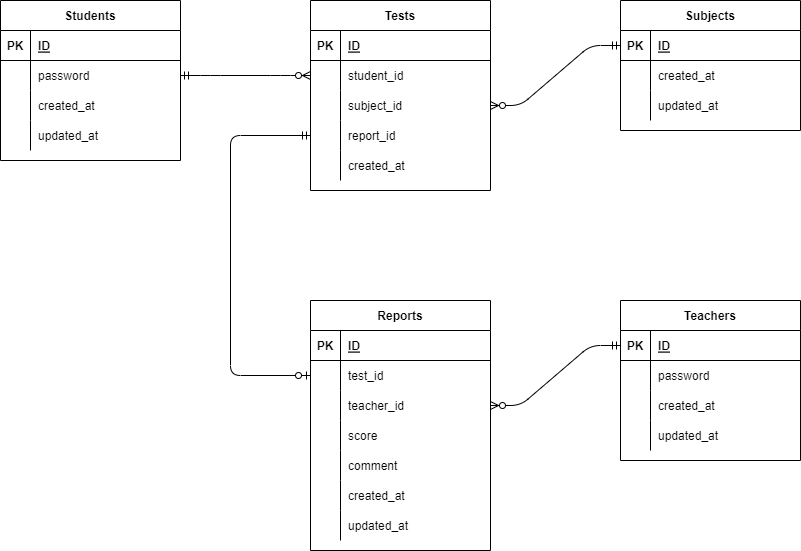

The diagram above was exported from draw.io. Its source (the exported page's mxGraphModel, read from the mxfile embedded in the PNG):
<mxGraphModel dx="336" dy="506" grid="1" gridSize="10" guides="1" tooltips="1" connect="1" arrows="1" fold="1" page="1" pageScale="1" pageWidth="827" pageHeight="1169" background="#ffffff" math="0" shadow="0">
  <root>
    <mxCell id="0" />
    <mxCell id="1" parent="0" />
    <mxCell id="2" value="Students" style="shape=table;startSize=30;container=1;collapsible=1;childLayout=tableLayout;fixedRows=1;rowLines=0;fontStyle=1;align=center;resizeLast=1;" parent="1" vertex="1">
      <mxGeometry x="20" y="80" width="180" height="160" as="geometry" />
    </mxCell>
    <mxCell id="3" value="" style="shape=partialRectangle;collapsible=0;dropTarget=0;pointerEvents=0;fillColor=none;top=0;left=0;bottom=1;right=0;points=[[0,0.5],[1,0.5]];portConstraint=eastwest;" parent="2" vertex="1">
      <mxGeometry y="30" width="180" height="30" as="geometry" />
    </mxCell>
    <mxCell id="4" value="PK" style="shape=partialRectangle;connectable=0;fillColor=none;top=0;left=0;bottom=0;right=0;fontStyle=1;overflow=hidden;" parent="3" vertex="1">
      <mxGeometry width="30" height="30" as="geometry">
        <mxRectangle width="30" height="30" as="alternateBounds" />
      </mxGeometry>
    </mxCell>
    <mxCell id="5" value="ID" style="shape=partialRectangle;connectable=0;fillColor=none;top=0;left=0;bottom=0;right=0;align=left;spacingLeft=6;fontStyle=5;overflow=hidden;" parent="3" vertex="1">
      <mxGeometry x="30" width="150" height="30" as="geometry">
        <mxRectangle width="150" height="30" as="alternateBounds" />
      </mxGeometry>
    </mxCell>
    <mxCell id="6" value="" style="shape=partialRectangle;collapsible=0;dropTarget=0;pointerEvents=0;fillColor=none;top=0;left=0;bottom=0;right=0;points=[[0,0.5],[1,0.5]];portConstraint=eastwest;" parent="2" vertex="1">
      <mxGeometry y="60" width="180" height="30" as="geometry" />
    </mxCell>
    <mxCell id="7" value="" style="shape=partialRectangle;connectable=0;fillColor=none;top=0;left=0;bottom=0;right=0;editable=1;overflow=hidden;" parent="6" vertex="1">
      <mxGeometry width="30" height="30" as="geometry">
        <mxRectangle width="30" height="30" as="alternateBounds" />
      </mxGeometry>
    </mxCell>
    <mxCell id="8" value="password " style="shape=partialRectangle;connectable=0;fillColor=none;top=0;left=0;bottom=0;right=0;align=left;spacingLeft=6;overflow=hidden;" parent="6" vertex="1">
      <mxGeometry x="30" width="150" height="30" as="geometry">
        <mxRectangle width="150" height="30" as="alternateBounds" />
      </mxGeometry>
    </mxCell>
    <mxCell id="9" value="" style="shape=partialRectangle;collapsible=0;dropTarget=0;pointerEvents=0;fillColor=none;top=0;left=0;bottom=0;right=0;points=[[0,0.5],[1,0.5]];portConstraint=eastwest;" parent="2" vertex="1">
      <mxGeometry y="90" width="180" height="30" as="geometry" />
    </mxCell>
    <mxCell id="10" value="" style="shape=partialRectangle;connectable=0;fillColor=none;top=0;left=0;bottom=0;right=0;editable=1;overflow=hidden;" parent="9" vertex="1">
      <mxGeometry width="30" height="30" as="geometry">
        <mxRectangle width="30" height="30" as="alternateBounds" />
      </mxGeometry>
    </mxCell>
    <mxCell id="11" value="created_at" style="shape=partialRectangle;connectable=0;fillColor=none;top=0;left=0;bottom=0;right=0;align=left;spacingLeft=6;overflow=hidden;" parent="9" vertex="1">
      <mxGeometry x="30" width="150" height="30" as="geometry">
        <mxRectangle width="150" height="30" as="alternateBounds" />
      </mxGeometry>
    </mxCell>
    <mxCell id="12" value="" style="shape=partialRectangle;collapsible=0;dropTarget=0;pointerEvents=0;fillColor=none;top=0;left=0;bottom=0;right=0;points=[[0,0.5],[1,0.5]];portConstraint=eastwest;" parent="2" vertex="1">
      <mxGeometry y="120" width="180" height="30" as="geometry" />
    </mxCell>
    <mxCell id="13" value="" style="shape=partialRectangle;connectable=0;fillColor=none;top=0;left=0;bottom=0;right=0;editable=1;overflow=hidden;" parent="12" vertex="1">
      <mxGeometry width="30" height="30" as="geometry">
        <mxRectangle width="30" height="30" as="alternateBounds" />
      </mxGeometry>
    </mxCell>
    <mxCell id="14" value="updated_at" style="shape=partialRectangle;connectable=0;fillColor=none;top=0;left=0;bottom=0;right=0;align=left;spacingLeft=6;overflow=hidden;" parent="12" vertex="1">
      <mxGeometry x="30" width="150" height="30" as="geometry">
        <mxRectangle width="150" height="30" as="alternateBounds" />
      </mxGeometry>
    </mxCell>
    <mxCell id="15" value="Subjects" style="shape=table;startSize=30;container=1;collapsible=1;childLayout=tableLayout;fixedRows=1;rowLines=0;fontStyle=1;align=center;resizeLast=1;" parent="1" vertex="1">
      <mxGeometry x="640" y="80" width="180" height="130" as="geometry" />
    </mxCell>
    <mxCell id="16" value="" style="shape=partialRectangle;collapsible=0;dropTarget=0;pointerEvents=0;fillColor=none;top=0;left=0;bottom=1;right=0;points=[[0,0.5],[1,0.5]];portConstraint=eastwest;" parent="15" vertex="1">
      <mxGeometry y="30" width="180" height="30" as="geometry" />
    </mxCell>
    <mxCell id="17" value="PK" style="shape=partialRectangle;connectable=0;fillColor=none;top=0;left=0;bottom=0;right=0;fontStyle=1;overflow=hidden;" parent="16" vertex="1">
      <mxGeometry width="30" height="30" as="geometry">
        <mxRectangle width="30" height="30" as="alternateBounds" />
      </mxGeometry>
    </mxCell>
    <mxCell id="18" value="ID" style="shape=partialRectangle;connectable=0;fillColor=none;top=0;left=0;bottom=0;right=0;align=left;spacingLeft=6;fontStyle=5;overflow=hidden;" parent="16" vertex="1">
      <mxGeometry x="30" width="150" height="30" as="geometry">
        <mxRectangle width="150" height="30" as="alternateBounds" />
      </mxGeometry>
    </mxCell>
    <mxCell id="19" value="" style="shape=partialRectangle;collapsible=0;dropTarget=0;pointerEvents=0;fillColor=none;top=0;left=0;bottom=0;right=0;points=[[0,0.5],[1,0.5]];portConstraint=eastwest;" parent="15" vertex="1">
      <mxGeometry y="60" width="180" height="30" as="geometry" />
    </mxCell>
    <mxCell id="20" value="" style="shape=partialRectangle;connectable=0;fillColor=none;top=0;left=0;bottom=0;right=0;editable=1;overflow=hidden;" parent="19" vertex="1">
      <mxGeometry width="30" height="30" as="geometry">
        <mxRectangle width="30" height="30" as="alternateBounds" />
      </mxGeometry>
    </mxCell>
    <mxCell id="21" value="created_at" style="shape=partialRectangle;connectable=0;fillColor=none;top=0;left=0;bottom=0;right=0;align=left;spacingLeft=6;overflow=hidden;" parent="19" vertex="1">
      <mxGeometry x="30" width="150" height="30" as="geometry">
        <mxRectangle width="150" height="30" as="alternateBounds" />
      </mxGeometry>
    </mxCell>
    <mxCell id="22" value="" style="shape=partialRectangle;collapsible=0;dropTarget=0;pointerEvents=0;fillColor=none;top=0;left=0;bottom=0;right=0;points=[[0,0.5],[1,0.5]];portConstraint=eastwest;" parent="15" vertex="1">
      <mxGeometry y="90" width="180" height="30" as="geometry" />
    </mxCell>
    <mxCell id="23" value="" style="shape=partialRectangle;connectable=0;fillColor=none;top=0;left=0;bottom=0;right=0;editable=1;overflow=hidden;" parent="22" vertex="1">
      <mxGeometry width="30" height="30" as="geometry">
        <mxRectangle width="30" height="30" as="alternateBounds" />
      </mxGeometry>
    </mxCell>
    <mxCell id="24" value="updated_at" style="shape=partialRectangle;connectable=0;fillColor=none;top=0;left=0;bottom=0;right=0;align=left;spacingLeft=6;overflow=hidden;" parent="22" vertex="1">
      <mxGeometry x="30" width="150" height="30" as="geometry">
        <mxRectangle width="150" height="30" as="alternateBounds" />
      </mxGeometry>
    </mxCell>
    <mxCell id="28" value="Tests" style="shape=table;startSize=30;container=1;collapsible=1;childLayout=tableLayout;fixedRows=1;rowLines=0;fontStyle=1;align=center;resizeLast=1;" parent="1" vertex="1">
      <mxGeometry x="330" y="80" width="180" height="190" as="geometry" />
    </mxCell>
    <mxCell id="29" value="" style="shape=partialRectangle;collapsible=0;dropTarget=0;pointerEvents=0;fillColor=none;top=0;left=0;bottom=1;right=0;points=[[0,0.5],[1,0.5]];portConstraint=eastwest;" parent="28" vertex="1">
      <mxGeometry y="30" width="180" height="30" as="geometry" />
    </mxCell>
    <mxCell id="30" value="PK" style="shape=partialRectangle;connectable=0;fillColor=none;top=0;left=0;bottom=0;right=0;fontStyle=1;overflow=hidden;" parent="29" vertex="1">
      <mxGeometry width="30" height="30" as="geometry">
        <mxRectangle width="30" height="30" as="alternateBounds" />
      </mxGeometry>
    </mxCell>
    <mxCell id="31" value="ID" style="shape=partialRectangle;connectable=0;fillColor=none;top=0;left=0;bottom=0;right=0;align=left;spacingLeft=6;fontStyle=5;overflow=hidden;" parent="29" vertex="1">
      <mxGeometry x="30" width="150" height="30" as="geometry">
        <mxRectangle width="150" height="30" as="alternateBounds" />
      </mxGeometry>
    </mxCell>
    <mxCell id="32" value="" style="shape=partialRectangle;collapsible=0;dropTarget=0;pointerEvents=0;fillColor=none;top=0;left=0;bottom=0;right=0;points=[[0,0.5],[1,0.5]];portConstraint=eastwest;" parent="28" vertex="1">
      <mxGeometry y="60" width="180" height="30" as="geometry" />
    </mxCell>
    <mxCell id="33" value="" style="shape=partialRectangle;connectable=0;fillColor=none;top=0;left=0;bottom=0;right=0;editable=1;overflow=hidden;" parent="32" vertex="1">
      <mxGeometry width="30" height="30" as="geometry">
        <mxRectangle width="30" height="30" as="alternateBounds" />
      </mxGeometry>
    </mxCell>
    <mxCell id="34" value="student_id" style="shape=partialRectangle;connectable=0;fillColor=none;top=0;left=0;bottom=0;right=0;align=left;spacingLeft=6;overflow=hidden;" parent="32" vertex="1">
      <mxGeometry x="30" width="150" height="30" as="geometry">
        <mxRectangle width="150" height="30" as="alternateBounds" />
      </mxGeometry>
    </mxCell>
    <mxCell id="35" value="" style="shape=partialRectangle;collapsible=0;dropTarget=0;pointerEvents=0;fillColor=none;top=0;left=0;bottom=0;right=0;points=[[0,0.5],[1,0.5]];portConstraint=eastwest;" parent="28" vertex="1">
      <mxGeometry y="90" width="180" height="30" as="geometry" />
    </mxCell>
    <mxCell id="36" value="" style="shape=partialRectangle;connectable=0;fillColor=none;top=0;left=0;bottom=0;right=0;editable=1;overflow=hidden;" parent="35" vertex="1">
      <mxGeometry width="30" height="30" as="geometry">
        <mxRectangle width="30" height="30" as="alternateBounds" />
      </mxGeometry>
    </mxCell>
    <mxCell id="37" value="subject_id" style="shape=partialRectangle;connectable=0;fillColor=none;top=0;left=0;bottom=0;right=0;align=left;spacingLeft=6;overflow=hidden;" parent="35" vertex="1">
      <mxGeometry x="30" width="150" height="30" as="geometry">
        <mxRectangle width="150" height="30" as="alternateBounds" />
      </mxGeometry>
    </mxCell>
    <mxCell id="38" value="" style="shape=partialRectangle;collapsible=0;dropTarget=0;pointerEvents=0;fillColor=none;top=0;left=0;bottom=0;right=0;points=[[0,0.5],[1,0.5]];portConstraint=eastwest;" parent="28" vertex="1">
      <mxGeometry y="120" width="180" height="30" as="geometry" />
    </mxCell>
    <mxCell id="39" value="" style="shape=partialRectangle;connectable=0;fillColor=none;top=0;left=0;bottom=0;right=0;editable=1;overflow=hidden;" parent="38" vertex="1">
      <mxGeometry width="30" height="30" as="geometry">
        <mxRectangle width="30" height="30" as="alternateBounds" />
      </mxGeometry>
    </mxCell>
    <mxCell id="40" value="report_id" style="shape=partialRectangle;connectable=0;fillColor=none;top=0;left=0;bottom=0;right=0;align=left;spacingLeft=6;overflow=hidden;" parent="38" vertex="1">
      <mxGeometry x="30" width="150" height="30" as="geometry">
        <mxRectangle width="150" height="30" as="alternateBounds" />
      </mxGeometry>
    </mxCell>
    <mxCell id="41" style="shape=partialRectangle;collapsible=0;dropTarget=0;pointerEvents=0;fillColor=none;top=0;left=0;bottom=0;right=0;points=[[0,0.5],[1,0.5]];portConstraint=eastwest;" parent="28" vertex="1">
      <mxGeometry y="150" width="180" height="30" as="geometry" />
    </mxCell>
    <mxCell id="42" style="shape=partialRectangle;connectable=0;fillColor=none;top=0;left=0;bottom=0;right=0;editable=1;overflow=hidden;" parent="41" vertex="1">
      <mxGeometry width="30" height="30" as="geometry">
        <mxRectangle width="30" height="30" as="alternateBounds" />
      </mxGeometry>
    </mxCell>
    <mxCell id="43" value="created_at" style="shape=partialRectangle;connectable=0;fillColor=none;top=0;left=0;bottom=0;right=0;align=left;spacingLeft=6;overflow=hidden;" parent="41" vertex="1">
      <mxGeometry x="30" width="150" height="30" as="geometry">
        <mxRectangle width="150" height="30" as="alternateBounds" />
      </mxGeometry>
    </mxCell>
    <mxCell id="44" value="Reports" style="shape=table;startSize=30;container=1;collapsible=1;childLayout=tableLayout;fixedRows=1;rowLines=0;fontStyle=1;align=center;resizeLast=1;" parent="1" vertex="1">
      <mxGeometry x="330" y="380" width="180" height="250" as="geometry" />
    </mxCell>
    <mxCell id="45" value="" style="shape=partialRectangle;collapsible=0;dropTarget=0;pointerEvents=0;fillColor=none;top=0;left=0;bottom=1;right=0;points=[[0,0.5],[1,0.5]];portConstraint=eastwest;" parent="44" vertex="1">
      <mxGeometry y="30" width="180" height="30" as="geometry" />
    </mxCell>
    <mxCell id="46" value="PK" style="shape=partialRectangle;connectable=0;fillColor=none;top=0;left=0;bottom=0;right=0;fontStyle=1;overflow=hidden;" parent="45" vertex="1">
      <mxGeometry width="30" height="30" as="geometry">
        <mxRectangle width="30" height="30" as="alternateBounds" />
      </mxGeometry>
    </mxCell>
    <mxCell id="47" value="ID" style="shape=partialRectangle;connectable=0;fillColor=none;top=0;left=0;bottom=0;right=0;align=left;spacingLeft=6;fontStyle=5;overflow=hidden;" parent="45" vertex="1">
      <mxGeometry x="30" width="150" height="30" as="geometry">
        <mxRectangle width="150" height="30" as="alternateBounds" />
      </mxGeometry>
    </mxCell>
    <mxCell id="48" value="" style="shape=partialRectangle;collapsible=0;dropTarget=0;pointerEvents=0;fillColor=none;top=0;left=0;bottom=0;right=0;points=[[0,0.5],[1,0.5]];portConstraint=eastwest;" parent="44" vertex="1">
      <mxGeometry y="60" width="180" height="30" as="geometry" />
    </mxCell>
    <mxCell id="49" value="" style="shape=partialRectangle;connectable=0;fillColor=none;top=0;left=0;bottom=0;right=0;editable=1;overflow=hidden;" parent="48" vertex="1">
      <mxGeometry width="30" height="30" as="geometry">
        <mxRectangle width="30" height="30" as="alternateBounds" />
      </mxGeometry>
    </mxCell>
    <mxCell id="50" value="test_id" style="shape=partialRectangle;connectable=0;fillColor=none;top=0;left=0;bottom=0;right=0;align=left;spacingLeft=6;overflow=hidden;" parent="48" vertex="1">
      <mxGeometry x="30" width="150" height="30" as="geometry">
        <mxRectangle width="150" height="30" as="alternateBounds" />
      </mxGeometry>
    </mxCell>
    <mxCell id="63" style="shape=partialRectangle;collapsible=0;dropTarget=0;pointerEvents=0;fillColor=none;top=0;left=0;bottom=0;right=0;points=[[0,0.5],[1,0.5]];portConstraint=eastwest;" parent="44" vertex="1">
      <mxGeometry y="90" width="180" height="30" as="geometry" />
    </mxCell>
    <mxCell id="64" style="shape=partialRectangle;connectable=0;fillColor=none;top=0;left=0;bottom=0;right=0;editable=1;overflow=hidden;" parent="63" vertex="1">
      <mxGeometry width="30" height="30" as="geometry">
        <mxRectangle width="30" height="30" as="alternateBounds" />
      </mxGeometry>
    </mxCell>
    <mxCell id="65" value="teacher_id" style="shape=partialRectangle;connectable=0;fillColor=none;top=0;left=0;bottom=0;right=0;align=left;spacingLeft=6;overflow=hidden;" parent="63" vertex="1">
      <mxGeometry x="30" width="150" height="30" as="geometry">
        <mxRectangle width="150" height="30" as="alternateBounds" />
      </mxGeometry>
    </mxCell>
    <mxCell id="51" value="" style="shape=partialRectangle;collapsible=0;dropTarget=0;pointerEvents=0;fillColor=none;top=0;left=0;bottom=0;right=0;points=[[0,0.5],[1,0.5]];portConstraint=eastwest;" parent="44" vertex="1">
      <mxGeometry y="120" width="180" height="30" as="geometry" />
    </mxCell>
    <mxCell id="52" value="" style="shape=partialRectangle;connectable=0;fillColor=none;top=0;left=0;bottom=0;right=0;editable=1;overflow=hidden;" parent="51" vertex="1">
      <mxGeometry width="30" height="30" as="geometry">
        <mxRectangle width="30" height="30" as="alternateBounds" />
      </mxGeometry>
    </mxCell>
    <mxCell id="53" value="score" style="shape=partialRectangle;connectable=0;fillColor=none;top=0;left=0;bottom=0;right=0;align=left;spacingLeft=6;overflow=hidden;" parent="51" vertex="1">
      <mxGeometry x="30" width="150" height="30" as="geometry">
        <mxRectangle width="150" height="30" as="alternateBounds" />
      </mxGeometry>
    </mxCell>
    <mxCell id="54" value="" style="shape=partialRectangle;collapsible=0;dropTarget=0;pointerEvents=0;fillColor=none;top=0;left=0;bottom=0;right=0;points=[[0,0.5],[1,0.5]];portConstraint=eastwest;" parent="44" vertex="1">
      <mxGeometry y="150" width="180" height="30" as="geometry" />
    </mxCell>
    <mxCell id="55" value="" style="shape=partialRectangle;connectable=0;fillColor=none;top=0;left=0;bottom=0;right=0;editable=1;overflow=hidden;" parent="54" vertex="1">
      <mxGeometry width="30" height="30" as="geometry">
        <mxRectangle width="30" height="30" as="alternateBounds" />
      </mxGeometry>
    </mxCell>
    <mxCell id="56" value="comment" style="shape=partialRectangle;connectable=0;fillColor=none;top=0;left=0;bottom=0;right=0;align=left;spacingLeft=6;overflow=hidden;" parent="54" vertex="1">
      <mxGeometry x="30" width="150" height="30" as="geometry">
        <mxRectangle width="150" height="30" as="alternateBounds" />
      </mxGeometry>
    </mxCell>
    <mxCell id="57" style="shape=partialRectangle;collapsible=0;dropTarget=0;pointerEvents=0;fillColor=none;top=0;left=0;bottom=0;right=0;points=[[0,0.5],[1,0.5]];portConstraint=eastwest;" parent="44" vertex="1">
      <mxGeometry y="180" width="180" height="30" as="geometry" />
    </mxCell>
    <mxCell id="58" style="shape=partialRectangle;connectable=0;fillColor=none;top=0;left=0;bottom=0;right=0;editable=1;overflow=hidden;" parent="57" vertex="1">
      <mxGeometry width="30" height="30" as="geometry">
        <mxRectangle width="30" height="30" as="alternateBounds" />
      </mxGeometry>
    </mxCell>
    <mxCell id="59" value="created_at" style="shape=partialRectangle;connectable=0;fillColor=none;top=0;left=0;bottom=0;right=0;align=left;spacingLeft=6;overflow=hidden;" parent="57" vertex="1">
      <mxGeometry x="30" width="150" height="30" as="geometry">
        <mxRectangle width="150" height="30" as="alternateBounds" />
      </mxGeometry>
    </mxCell>
    <mxCell id="60" style="shape=partialRectangle;collapsible=0;dropTarget=0;pointerEvents=0;fillColor=none;top=0;left=0;bottom=0;right=0;points=[[0,0.5],[1,0.5]];portConstraint=eastwest;" parent="44" vertex="1">
      <mxGeometry y="210" width="180" height="30" as="geometry" />
    </mxCell>
    <mxCell id="61" style="shape=partialRectangle;connectable=0;fillColor=none;top=0;left=0;bottom=0;right=0;editable=1;overflow=hidden;" parent="60" vertex="1">
      <mxGeometry width="30" height="30" as="geometry">
        <mxRectangle width="30" height="30" as="alternateBounds" />
      </mxGeometry>
    </mxCell>
    <mxCell id="62" value="updated_at" style="shape=partialRectangle;connectable=0;fillColor=none;top=0;left=0;bottom=0;right=0;align=left;spacingLeft=6;overflow=hidden;" parent="60" vertex="1">
      <mxGeometry x="30" width="150" height="30" as="geometry">
        <mxRectangle width="150" height="30" as="alternateBounds" />
      </mxGeometry>
    </mxCell>
    <mxCell id="66" value="Teachers" style="shape=table;startSize=30;container=1;collapsible=1;childLayout=tableLayout;fixedRows=1;rowLines=0;fontStyle=1;align=center;resizeLast=1;" parent="1" vertex="1">
      <mxGeometry x="640" y="380" width="180" height="160" as="geometry" />
    </mxCell>
    <mxCell id="67" value="" style="shape=partialRectangle;collapsible=0;dropTarget=0;pointerEvents=0;fillColor=none;top=0;left=0;bottom=1;right=0;points=[[0,0.5],[1,0.5]];portConstraint=eastwest;" parent="66" vertex="1">
      <mxGeometry y="30" width="180" height="30" as="geometry" />
    </mxCell>
    <mxCell id="68" value="PK" style="shape=partialRectangle;connectable=0;fillColor=none;top=0;left=0;bottom=0;right=0;fontStyle=1;overflow=hidden;" parent="67" vertex="1">
      <mxGeometry width="30" height="30" as="geometry">
        <mxRectangle width="30" height="30" as="alternateBounds" />
      </mxGeometry>
    </mxCell>
    <mxCell id="69" value="ID" style="shape=partialRectangle;connectable=0;fillColor=none;top=0;left=0;bottom=0;right=0;align=left;spacingLeft=6;fontStyle=5;overflow=hidden;" parent="67" vertex="1">
      <mxGeometry x="30" width="150" height="30" as="geometry">
        <mxRectangle width="150" height="30" as="alternateBounds" />
      </mxGeometry>
    </mxCell>
    <mxCell id="70" value="" style="shape=partialRectangle;collapsible=0;dropTarget=0;pointerEvents=0;fillColor=none;top=0;left=0;bottom=0;right=0;points=[[0,0.5],[1,0.5]];portConstraint=eastwest;" parent="66" vertex="1">
      <mxGeometry y="60" width="180" height="30" as="geometry" />
    </mxCell>
    <mxCell id="71" value="" style="shape=partialRectangle;connectable=0;fillColor=none;top=0;left=0;bottom=0;right=0;editable=1;overflow=hidden;" parent="70" vertex="1">
      <mxGeometry width="30" height="30" as="geometry">
        <mxRectangle width="30" height="30" as="alternateBounds" />
      </mxGeometry>
    </mxCell>
    <mxCell id="72" value="password" style="shape=partialRectangle;connectable=0;fillColor=none;top=0;left=0;bottom=0;right=0;align=left;spacingLeft=6;overflow=hidden;" parent="70" vertex="1">
      <mxGeometry x="30" width="150" height="30" as="geometry">
        <mxRectangle width="150" height="30" as="alternateBounds" />
      </mxGeometry>
    </mxCell>
    <mxCell id="73" value="" style="shape=partialRectangle;collapsible=0;dropTarget=0;pointerEvents=0;fillColor=none;top=0;left=0;bottom=0;right=0;points=[[0,0.5],[1,0.5]];portConstraint=eastwest;" parent="66" vertex="1">
      <mxGeometry y="90" width="180" height="30" as="geometry" />
    </mxCell>
    <mxCell id="74" value="" style="shape=partialRectangle;connectable=0;fillColor=none;top=0;left=0;bottom=0;right=0;editable=1;overflow=hidden;" parent="73" vertex="1">
      <mxGeometry width="30" height="30" as="geometry">
        <mxRectangle width="30" height="30" as="alternateBounds" />
      </mxGeometry>
    </mxCell>
    <mxCell id="75" value="created_at" style="shape=partialRectangle;connectable=0;fillColor=none;top=0;left=0;bottom=0;right=0;align=left;spacingLeft=6;overflow=hidden;" parent="73" vertex="1">
      <mxGeometry x="30" width="150" height="30" as="geometry">
        <mxRectangle width="150" height="30" as="alternateBounds" />
      </mxGeometry>
    </mxCell>
    <mxCell id="76" value="" style="shape=partialRectangle;collapsible=0;dropTarget=0;pointerEvents=0;fillColor=none;top=0;left=0;bottom=0;right=0;points=[[0,0.5],[1,0.5]];portConstraint=eastwest;" parent="66" vertex="1">
      <mxGeometry y="120" width="180" height="30" as="geometry" />
    </mxCell>
    <mxCell id="77" value="" style="shape=partialRectangle;connectable=0;fillColor=none;top=0;left=0;bottom=0;right=0;editable=1;overflow=hidden;" parent="76" vertex="1">
      <mxGeometry width="30" height="30" as="geometry">
        <mxRectangle width="30" height="30" as="alternateBounds" />
      </mxGeometry>
    </mxCell>
    <mxCell id="78" value="updated_at" style="shape=partialRectangle;connectable=0;fillColor=none;top=0;left=0;bottom=0;right=0;align=left;spacingLeft=6;overflow=hidden;" parent="76" vertex="1">
      <mxGeometry x="30" width="150" height="30" as="geometry">
        <mxRectangle width="150" height="30" as="alternateBounds" />
      </mxGeometry>
    </mxCell>
    <mxCell id="79" value="" style="edgeStyle=entityRelationEdgeStyle;fontSize=12;html=1;endArrow=ERzeroToMany;startArrow=ERmandOne;exitX=1;exitY=0.5;exitDx=0;exitDy=0;entryX=0;entryY=0.5;entryDx=0;entryDy=0;" parent="1" source="6" target="32" edge="1">
      <mxGeometry width="100" height="100" relative="1" as="geometry">
        <mxPoint x="360" y="520" as="sourcePoint" />
        <mxPoint x="460" y="420" as="targetPoint" />
      </mxGeometry>
    </mxCell>
    <mxCell id="81" value="" style="edgeStyle=entityRelationEdgeStyle;fontSize=12;html=1;endArrow=ERzeroToMany;startArrow=ERmandOne;exitX=0;exitY=0.5;exitDx=0;exitDy=0;entryX=1;entryY=0.5;entryDx=0;entryDy=0;" parent="1" source="16" target="35" edge="1">
      <mxGeometry width="100" height="100" relative="1" as="geometry">
        <mxPoint x="360" y="520" as="sourcePoint" />
        <mxPoint x="460" y="420" as="targetPoint" />
      </mxGeometry>
    </mxCell>
    <mxCell id="82" value="" style="edgeStyle=orthogonalEdgeStyle;fontSize=12;html=1;endArrow=ERmandOne;startArrow=ERzeroToOne;entryX=0;entryY=0.5;entryDx=0;entryDy=0;exitX=0;exitY=0.5;exitDx=0;exitDy=0;endFill=0;startFill=0;" parent="1" source="48" target="38" edge="1">
      <mxGeometry width="100" height="100" relative="1" as="geometry">
        <mxPoint x="360" y="520" as="sourcePoint" />
        <mxPoint x="460" y="420" as="targetPoint" />
        <Array as="points">
          <mxPoint x="250" y="455" />
          <mxPoint x="250" y="215" />
        </Array>
      </mxGeometry>
    </mxCell>
    <mxCell id="84" value="" style="edgeStyle=entityRelationEdgeStyle;fontSize=12;html=1;endArrow=ERzeroToMany;startArrow=ERmandOne;entryX=1;entryY=0.5;entryDx=0;entryDy=0;exitX=0;exitY=0.5;exitDx=0;exitDy=0;" parent="1" source="67" target="63" edge="1">
      <mxGeometry width="100" height="100" relative="1" as="geometry">
        <mxPoint x="360" y="520" as="sourcePoint" />
        <mxPoint x="460" y="420" as="targetPoint" />
      </mxGeometry>
    </mxCell>
  </root>
</mxGraphModel>